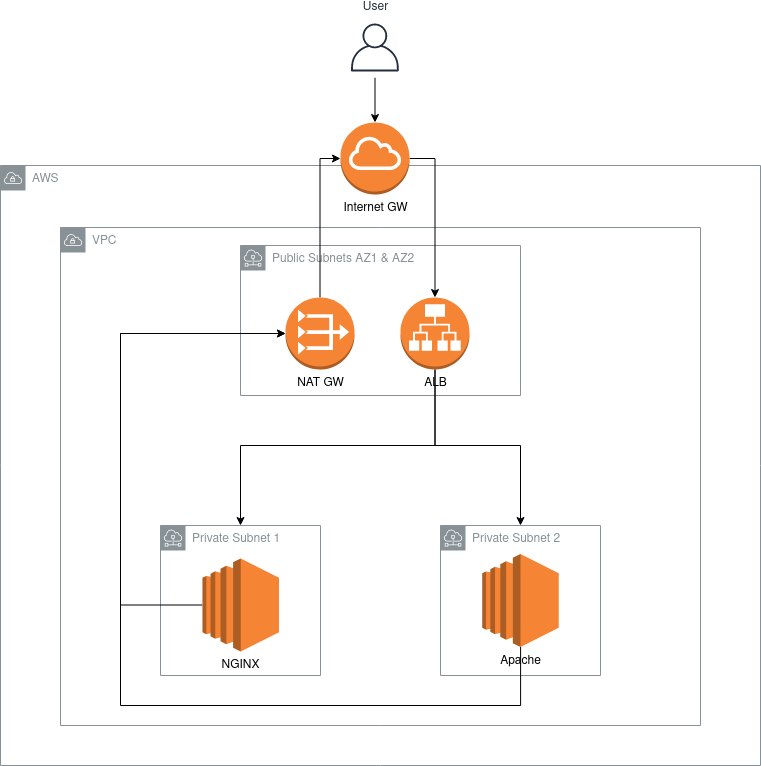

The diagram above was exported from draw.io. Its source (the exported page's mxGraphModel, read from the mxfile embedded in the PNG):
<mxGraphModel dx="1422" dy="815" grid="1" gridSize="10" guides="1" tooltips="1" connect="1" arrows="1" fold="1" page="1" pageScale="1" pageWidth="850" pageHeight="1100" math="0" shadow="0">
  <root>
    <mxCell id="0" />
    <mxCell id="1" parent="0" />
    <mxCell id="ML5SPtvE6bRyEe6tgynp-11" value="AWS" style="outlineConnect=0;gradientColor=none;html=1;whiteSpace=wrap;fontSize=12;fontStyle=0;shape=mxgraph.aws4.group;grIcon=mxgraph.aws4.group_vpc;strokeColor=#879196;fillColor=none;verticalAlign=top;align=left;spacingLeft=30;fontColor=#879196;dashed=0;" vertex="1" parent="1">
      <mxGeometry x="40" y="175" width="760" height="600" as="geometry" />
    </mxCell>
    <mxCell id="ML5SPtvE6bRyEe6tgynp-1" value="VPC" style="outlineConnect=0;gradientColor=none;html=1;whiteSpace=wrap;fontSize=12;fontStyle=0;shape=mxgraph.aws4.group;grIcon=mxgraph.aws4.group_vpc;strokeColor=#879196;fillColor=none;verticalAlign=top;align=left;spacingLeft=30;fontColor=#879196;dashed=0;" vertex="1" parent="1">
      <mxGeometry x="100" y="237" width="640" height="498" as="geometry" />
    </mxCell>
    <mxCell id="ML5SPtvE6bRyEe6tgynp-4" value="Public Subnets AZ1 &amp;amp; AZ2" style="outlineConnect=0;gradientColor=none;html=1;whiteSpace=wrap;fontSize=12;fontStyle=0;shape=mxgraph.aws4.group;grIcon=mxgraph.aws4.group_subnet;strokeColor=#879196;fillColor=none;verticalAlign=top;align=left;spacingLeft=30;fontColor=#879196;dashed=0;" vertex="1" parent="1">
      <mxGeometry x="280" y="255" width="280" height="150" as="geometry" />
    </mxCell>
    <mxCell id="ML5SPtvE6bRyEe6tgynp-14" style="edgeStyle=orthogonalEdgeStyle;rounded=0;orthogonalLoop=1;jettySize=auto;html=1;" edge="1" parent="1" source="ML5SPtvE6bRyEe6tgynp-3" target="ML5SPtvE6bRyEe6tgynp-5">
      <mxGeometry relative="1" as="geometry">
        <Array as="points">
          <mxPoint x="475" y="455" />
          <mxPoint x="280" y="455" />
        </Array>
      </mxGeometry>
    </mxCell>
    <mxCell id="ML5SPtvE6bRyEe6tgynp-15" style="edgeStyle=orthogonalEdgeStyle;rounded=0;orthogonalLoop=1;jettySize=auto;html=1;exitX=0.5;exitY=1;exitDx=0;exitDy=0;exitPerimeter=0;" edge="1" parent="1" source="ML5SPtvE6bRyEe6tgynp-3" target="ML5SPtvE6bRyEe6tgynp-6">
      <mxGeometry relative="1" as="geometry">
        <Array as="points">
          <mxPoint x="475" y="455" />
          <mxPoint x="560" y="455" />
        </Array>
      </mxGeometry>
    </mxCell>
    <mxCell id="ML5SPtvE6bRyEe6tgynp-3" value="ALB" style="outlineConnect=0;dashed=0;verticalLabelPosition=bottom;verticalAlign=top;align=center;html=1;shape=mxgraph.aws3.application_load_balancer;fillColor=#F58534;gradientColor=none;" vertex="1" parent="1">
      <mxGeometry x="440" y="307" width="69" height="72" as="geometry" />
    </mxCell>
    <mxCell id="ML5SPtvE6bRyEe6tgynp-5" value="&lt;div&gt;Private Subnet 1&lt;/div&gt;" style="outlineConnect=0;gradientColor=none;html=1;whiteSpace=wrap;fontSize=12;fontStyle=0;shape=mxgraph.aws4.group;grIcon=mxgraph.aws4.group_subnet;strokeColor=#879196;fillColor=none;verticalAlign=top;align=left;spacingLeft=30;fontColor=#879196;dashed=0;" vertex="1" parent="1">
      <mxGeometry x="200" y="535" width="160" height="150" as="geometry" />
    </mxCell>
    <mxCell id="ML5SPtvE6bRyEe6tgynp-6" value="Private Subnet 2" style="outlineConnect=0;gradientColor=none;html=1;whiteSpace=wrap;fontSize=12;fontStyle=0;shape=mxgraph.aws4.group;grIcon=mxgraph.aws4.group_subnet;strokeColor=#879196;fillColor=none;verticalAlign=top;align=left;spacingLeft=30;fontColor=#879196;dashed=0;" vertex="1" parent="1">
      <mxGeometry x="480" y="535" width="160" height="150" as="geometry" />
    </mxCell>
    <mxCell id="ML5SPtvE6bRyEe6tgynp-17" style="edgeStyle=orthogonalEdgeStyle;rounded=0;orthogonalLoop=1;jettySize=auto;html=1;entryX=0;entryY=0.5;entryDx=0;entryDy=0;entryPerimeter=0;" edge="1" parent="1" source="ML5SPtvE6bRyEe6tgynp-7" target="ML5SPtvE6bRyEe6tgynp-9">
      <mxGeometry relative="1" as="geometry">
        <Array as="points">
          <mxPoint x="160" y="615" />
          <mxPoint x="160" y="343" />
        </Array>
      </mxGeometry>
    </mxCell>
    <mxCell id="ML5SPtvE6bRyEe6tgynp-7" value="NGINX" style="outlineConnect=0;dashed=0;verticalLabelPosition=bottom;verticalAlign=top;align=center;html=1;shape=mxgraph.aws3.ec2;fillColor=#F58534;gradientColor=none;" vertex="1" parent="1">
      <mxGeometry x="242" y="568" width="76.5" height="93" as="geometry" />
    </mxCell>
    <mxCell id="ML5SPtvE6bRyEe6tgynp-18" style="edgeStyle=orthogonalEdgeStyle;rounded=0;orthogonalLoop=1;jettySize=auto;html=1;entryX=0;entryY=0.5;entryDx=0;entryDy=0;entryPerimeter=0;" edge="1" parent="1" source="ML5SPtvE6bRyEe6tgynp-8" target="ML5SPtvE6bRyEe6tgynp-9">
      <mxGeometry relative="1" as="geometry">
        <Array as="points">
          <mxPoint x="560" y="715" />
          <mxPoint x="160" y="715" />
          <mxPoint x="160" y="343" />
        </Array>
      </mxGeometry>
    </mxCell>
    <mxCell id="ML5SPtvE6bRyEe6tgynp-8" value="Apache" style="outlineConnect=0;dashed=0;verticalLabelPosition=bottom;verticalAlign=top;align=center;html=1;shape=mxgraph.aws3.ec2;fillColor=#F58534;gradientColor=none;" vertex="1" parent="1">
      <mxGeometry x="521.75" y="563.5" width="76.5" height="93" as="geometry" />
    </mxCell>
    <mxCell id="ML5SPtvE6bRyEe6tgynp-22" style="edgeStyle=orthogonalEdgeStyle;rounded=0;orthogonalLoop=1;jettySize=auto;html=1;exitX=0.5;exitY=0;exitDx=0;exitDy=0;exitPerimeter=0;entryX=0;entryY=0.5;entryDx=0;entryDy=0;entryPerimeter=0;" edge="1" parent="1" source="ML5SPtvE6bRyEe6tgynp-9" target="ML5SPtvE6bRyEe6tgynp-13">
      <mxGeometry relative="1" as="geometry" />
    </mxCell>
    <mxCell id="ML5SPtvE6bRyEe6tgynp-9" value="NAT GW" style="outlineConnect=0;dashed=0;verticalLabelPosition=bottom;verticalAlign=top;align=center;html=1;shape=mxgraph.aws3.vpc_nat_gateway;fillColor=#F58534;gradientColor=none;" vertex="1" parent="1">
      <mxGeometry x="325" y="307" width="69" height="72" as="geometry" />
    </mxCell>
    <mxCell id="ML5SPtvE6bRyEe6tgynp-20" style="edgeStyle=orthogonalEdgeStyle;rounded=0;orthogonalLoop=1;jettySize=auto;html=1;exitX=1;exitY=0.5;exitDx=0;exitDy=0;exitPerimeter=0;entryX=0.5;entryY=0;entryDx=0;entryDy=0;entryPerimeter=0;" edge="1" parent="1" source="ML5SPtvE6bRyEe6tgynp-13" target="ML5SPtvE6bRyEe6tgynp-3">
      <mxGeometry relative="1" as="geometry" />
    </mxCell>
    <mxCell id="ML5SPtvE6bRyEe6tgynp-13" value="Internet GW" style="outlineConnect=0;dashed=0;verticalLabelPosition=bottom;verticalAlign=top;align=center;html=1;shape=mxgraph.aws3.internet_gateway;fillColor=#F58534;gradientColor=none;" vertex="1" parent="1">
      <mxGeometry x="380" y="132" width="69" height="72" as="geometry" />
    </mxCell>
    <mxCell id="ML5SPtvE6bRyEe6tgynp-25" style="edgeStyle=orthogonalEdgeStyle;rounded=0;orthogonalLoop=1;jettySize=auto;html=1;entryX=0.5;entryY=0;entryDx=0;entryDy=0;entryPerimeter=0;" edge="1" parent="1" source="ML5SPtvE6bRyEe6tgynp-24" target="ML5SPtvE6bRyEe6tgynp-13">
      <mxGeometry relative="1" as="geometry" />
    </mxCell>
    <mxCell id="ML5SPtvE6bRyEe6tgynp-24" value="User" style="outlineConnect=0;fontColor=#232F3E;gradientColor=none;strokeColor=#232F3E;fillColor=#ffffff;dashed=0;verticalLabelPosition=top;verticalAlign=bottom;align=center;html=1;fontSize=12;fontStyle=0;aspect=fixed;shape=mxgraph.aws4.resourceIcon;resIcon=mxgraph.aws4.user;labelPosition=center;" vertex="1" parent="1">
      <mxGeometry x="384.5" y="27" width="60" height="60" as="geometry" />
    </mxCell>
  </root>
</mxGraphModel>